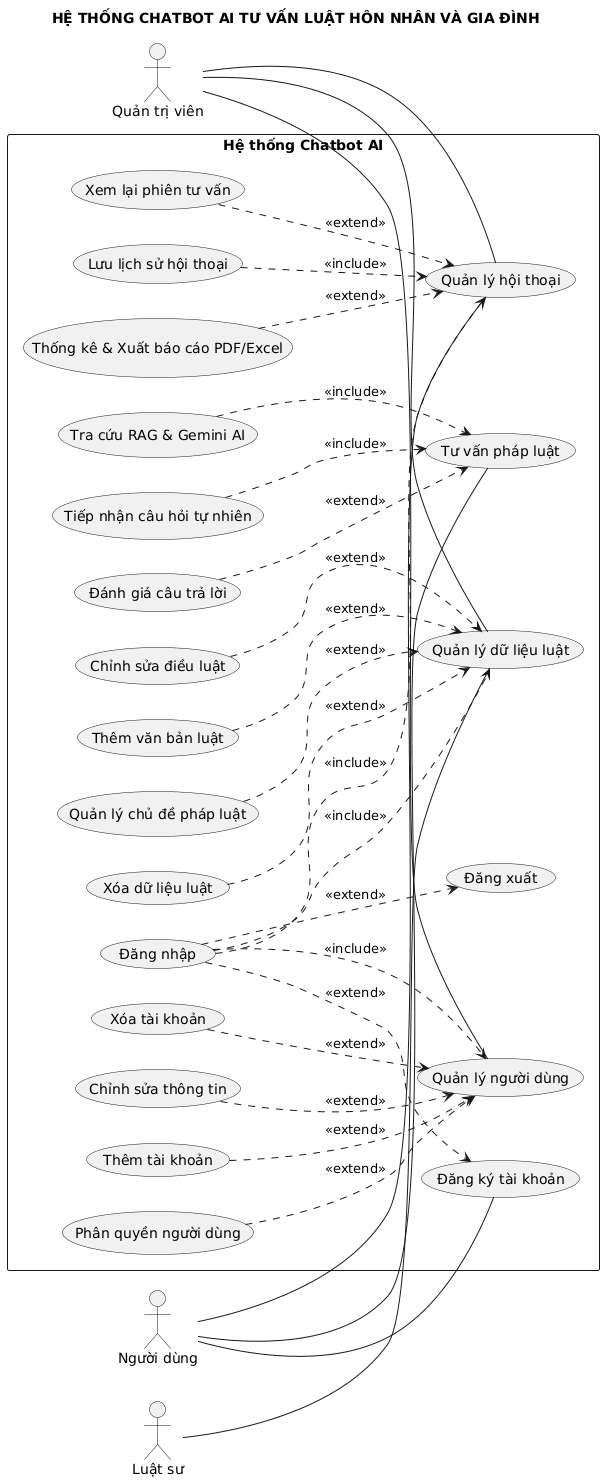

The diagram above was rendered by PlantUML. Its source (embedded in the PNG):
@startuml
title HỆ THỐNG CHATBOT AI TƯ VẤN LUẬT HÔN NHÂN VÀ GIA ĐÌNH
left to right direction
skinparam packageStyle rectangle

actor "Quản trị viên" as Admin
actor "Người dùng" as User
actor "Luật sư" as Lawyer

rectangle "Hệ thống Chatbot AI" {
    '--- Nhóm Đăng nhập ---
    (Đăng nhập) as (Login)
    (Đăng xuất) as (Logout)
    (Đăng ký tài khoản) as (Register)
    
    (Login) ..> (Logout) : <<extend>>
    (Login) ..> (Register) : <<extend>>

    '--- Nhóm Quản lý Người dùng (Dành cho Admin) ---
    (Quản lý người dùng) as (ManageUser)
    (Thêm tài khoản) ..> (ManageUser) : <<extend>>
    (Chỉnh sửa thông tin) ..> (ManageUser) : <<extend>>
    (Xóa tài khoản) ..> (ManageUser) : <<extend>>
    (Phân quyền người dùng) ..> (ManageUser) : <<extend>>
    
    (Login) ..> (ManageUser) : <<include>>

    '--- Nhóm Quản lý Dữ liệu Luật (Dành cho Admin/Lawyer) ---
    (Quản lý dữ liệu luật) as (ManageLaw)
    (Thêm văn bản luật) ..> (ManageLaw) : <<extend>>
    (Chỉnh sửa điều luật) ..> (ManageLaw) : <<extend>>
    (Xóa dữ liệu luật) ..> (ManageLaw) : <<extend>>
    (Quản lý chủ đề pháp luật) ..> (ManageLaw) : <<extend>>
    
    (Login) ..> (ManageLaw) : <<include>>

    '--- Nhóm Tư vấn AI (Dành cho User) ---
    (Tư vấn pháp luật) as (Chat)
    (Tiếp nhận câu hỏi tự nhiên) ..> (Chat) : <<include>>
    (Tra cứu RAG & Gemini AI) ..> (Chat) : <<include>>
    (Đánh giá câu trả lời) ..> (Chat) : <<extend>>
    
    '--- Nhóm Quản lý Hội thoại ---
    (Quản lý hội thoại) as (ManageHistory)
    (Lưu lịch sử hội thoại) ..> (ManageHistory) : <<include>>
    (Xem lại phiên tư vấn) ..> (ManageHistory) : <<extend>>
    (Thống kê & Xuất báo cáo PDF/Excel) ..> (ManageHistory) : <<extend>>
    
    (Login) ..> (ManageHistory) : <<include>>

    '--- Kết nối các Actor ---
    Admin -- (ManageUser)
    Admin -- (ManageLaw)
    Admin -- (ManageHistory)
    
    Lawyer -- (ManageLaw)
    
    User -- (Register)
    User -- (Chat)
    User -- (ManageHistory)
}
@enduml